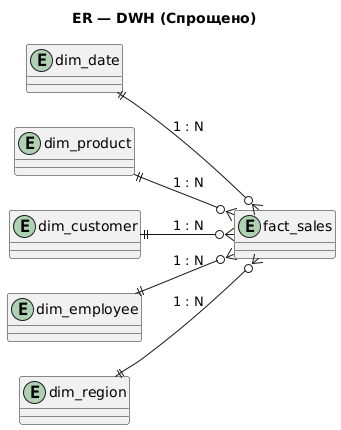

The diagram above was rendered by PlantUML. Its source (embedded in the PNG):
@startuml ER_DWH_Simple
title ER — DWH (Спрощено)

left to right direction

entity "dim_date" as DDATE
entity "dim_product" as DPROD
entity "dim_customer" as DCUST
entity "dim_employee" as DEMP
entity "dim_region" as DREG
entity "fact_sales" as FSALES

' Зв’язки зоряної схеми без атрибутів
DDATE ||--o{ FSALES : "1 : N"
DPROD ||--o{ FSALES : "1 : N"
DCUST ||--o{ FSALES : "1 : N"
DEMP  ||--o{ FSALES : "1 : N"
DREG  ||--o{ FSALES : "1 : N"

@enduml